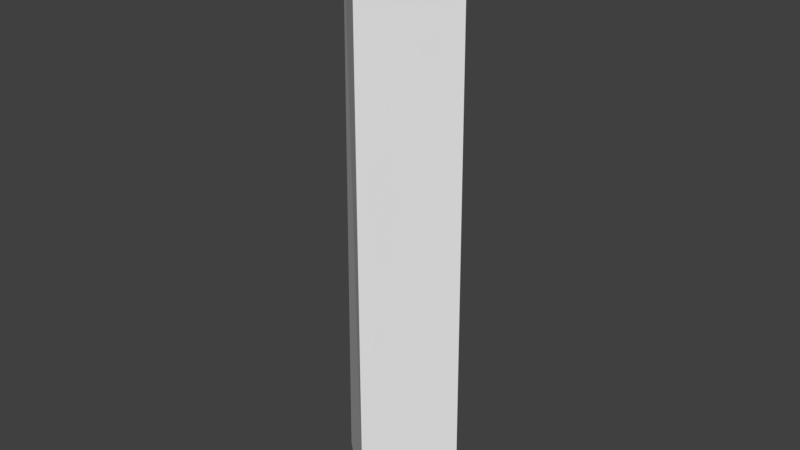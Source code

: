 # Source: huf_forearm.blend  (saved by Blender 2.82.7; exported with 4.5.12 LTS)
import bpy
from mathutils import Matrix  # noqa: F401  (used for matrix-valued properties, if any)

bpy.ops.wm.read_factory_settings(use_empty=True)
scene = bpy.context.scene
scene.name = 'Scene'

# ---- collections
col_collection_1 = bpy.data.collections.new('Collection 1'); scene.collection.children.link(col_collection_1)

# ---- materials (node trees are filled in below, after node groups)
mat_standard = bpy.data.materials.new('Standard')
mat_standard.alpha_threshold = 0.0
mat_standard.use_transparent_shadow = False
mat_standard.specular_color = (0.0, 0.0, 0.0)
mat_standard.roughness = 0.5

# ---- material node trees

# ---- world
world_world = bpy.data.worlds.new('World'); scene.world = world_world
world_world.color = (0.05088, 0.05088, 0.05088)
world_world.use_sun_shadow = False
world_world.sun_shadow_jitter_overblur = 0.0
world_world.cycles.sampling_method = 'MANUAL'

# ---- meshes
me_geometry_n24446 = bpy.data.meshes.new('Geometry_n24446')
me_geometry_n24446.from_pydata([(2.81, -0.02445, 0.2515), (0.12, 2.36, 22.74), (2.645, -0.03369, 22.74), (0.1189, -0.03641, -0.2768), (-2.813, -0.01417, 0.2515), (0.1227, 2.283, 0.2515), (0.1191, -2.597, 0.2515), (-2.62, -0.01185, 22.74), (0.1319, -2.621, 22.74), (0.1276, -0.01645, 23.78)], [], [(1, 5, 4), (1, 0, 5), (2, 0, 1), (5, 3, 4), (2, 8, 6), (1, 4, 7), (6, 0, 2), (6, 7, 4), (8, 7, 6), (6, 4, 3), (3, 5, 0), (6, 3, 0), (8, 9, 7), (1, 7, 9), (2, 1, 9), (8, 2, 9)])
_uv = me_geometry_n24446.uv_layers.new(name='UVMap')
_uv.uv.foreach_set('vector', [0.0002221, 0.4052, 0.8956, 0.4008, 0.8956, 0.5968, 0.0002214, 0.7818, 0.8956, 0.5972, 0.8956, 0.7861, 0.0002079, 0.6041, 0.8956, 0.5972, 0.0002214, 0.7818, 0.001551, 0.9776, 0.09673, 0.8892, 0.1985, 0.9998, 0.0002079, 0.3931, 0.0002144, 0.2106, 0.8956, 0.2041, 0.0002221, 0.4052, 0.8956, 0.5968, 0.0002079, 0.5884, 0.8956, 0.2041, 0.8956, 0.4004, 0.0002079, 0.3931, 0.8956, 0.2037, 0.0002079, 0.008098, 0.8956, 0.0002079, 0.0002148, 0.1983, 0.0002079, 0.008098, 0.8956, 0.2037, 0.1985, 0.7941, 0.1985, 0.9998, 0.09673, 0.8892, 0.09673, 0.8892, 0.001551, 0.9776, 0.0002079, 0.7865, 0.1985, 0.7941, 0.09673, 0.8892, 0.0002079, 0.7865, 0.39, 0.9853, 0.2917, 0.8914, 0.39, 0.7865, 0.199, 0.8038, 0.39, 0.7865, 0.2917, 0.8914, 0.1989, 0.9899, 0.199, 0.8038, 0.2917, 0.8914, 0.39, 0.9853, 0.1989, 0.9899, 0.2917, 0.8914])
me_geometry_n24446.materials.append(mat_standard)
me_geometry_n24446.use_remesh_preserve_volume = False
me_geometry_n24446.use_remesh_preserve_attributes = False
me_geometry_n24446.use_mirror_vertex_groups = False
me_geometry_n24446.update()

# ---- objects
ob_foot__4 = bpy.data.objects.new('foot (4)', me_geometry_n24446)

# ---- transforms, parenting, visibility, modifiers, constraints
ob_foot__4.location = (0.0, 0.0, 0.0)
ob_foot__4.lineart.crease_threshold = 0.0

# ---- collection membership
col_collection_1.objects.link(ob_foot__4)

# ---- scene / render settings (as saved in the file)
scene.frame_start = 1; scene.frame_end = 250; scene.frame_set(1)
scene.render.engine = 'BLENDER_EEVEE_NEXT'
scene.render.resolution_percentage = 50
scene.render.dither_intensity = 0.0
scene.cycles.use_denoising = False
scene.cycles.samples = 128
scene.cycles.sampling_pattern = 'TABULATED_SOBOL'
scene.cycles.use_adaptive_sampling = False
scene.cycles.use_light_tree = False
scene.cycles.blur_glossy = 0.0
scene.cycles.sample_clamp_indirect = 0.0
scene.view_settings.view_transform = 'Standard'
bpy.context.view_layer.update()

# ---- added for rendering (the .blend has no active camera and no usable light): camera, sun
cam_auto = bpy.data.cameras.new('AutoCamera')
cam_auto.lens = 50.0
cam_auto.sensor_width = 36.0
cam_auto.clip_end = 1000.0
ob_auto_camera = bpy.data.objects.new('AutoCamera', cam_auto)
scene.collection.objects.link(ob_auto_camera)
ob_auto_camera.location = (23.3125, -28.1073, 30.4003)
ob_auto_camera.rotation_euler = (1.09748, -7.21219e-08, 0.694738)
scene.camera = ob_auto_camera
light_auto_sun = bpy.data.lights.new('AutoSun', 'SUN')
light_auto_sun.energy = 3.0
light_auto_sun.angle = 0.0523599
ob_auto_sun = bpy.data.objects.new('AutoSun', light_auto_sun)
scene.collection.objects.link(ob_auto_sun)
ob_auto_sun.rotation_euler = (0.872665, 0.174533, 0.523599)
bpy.context.view_layer.update()
